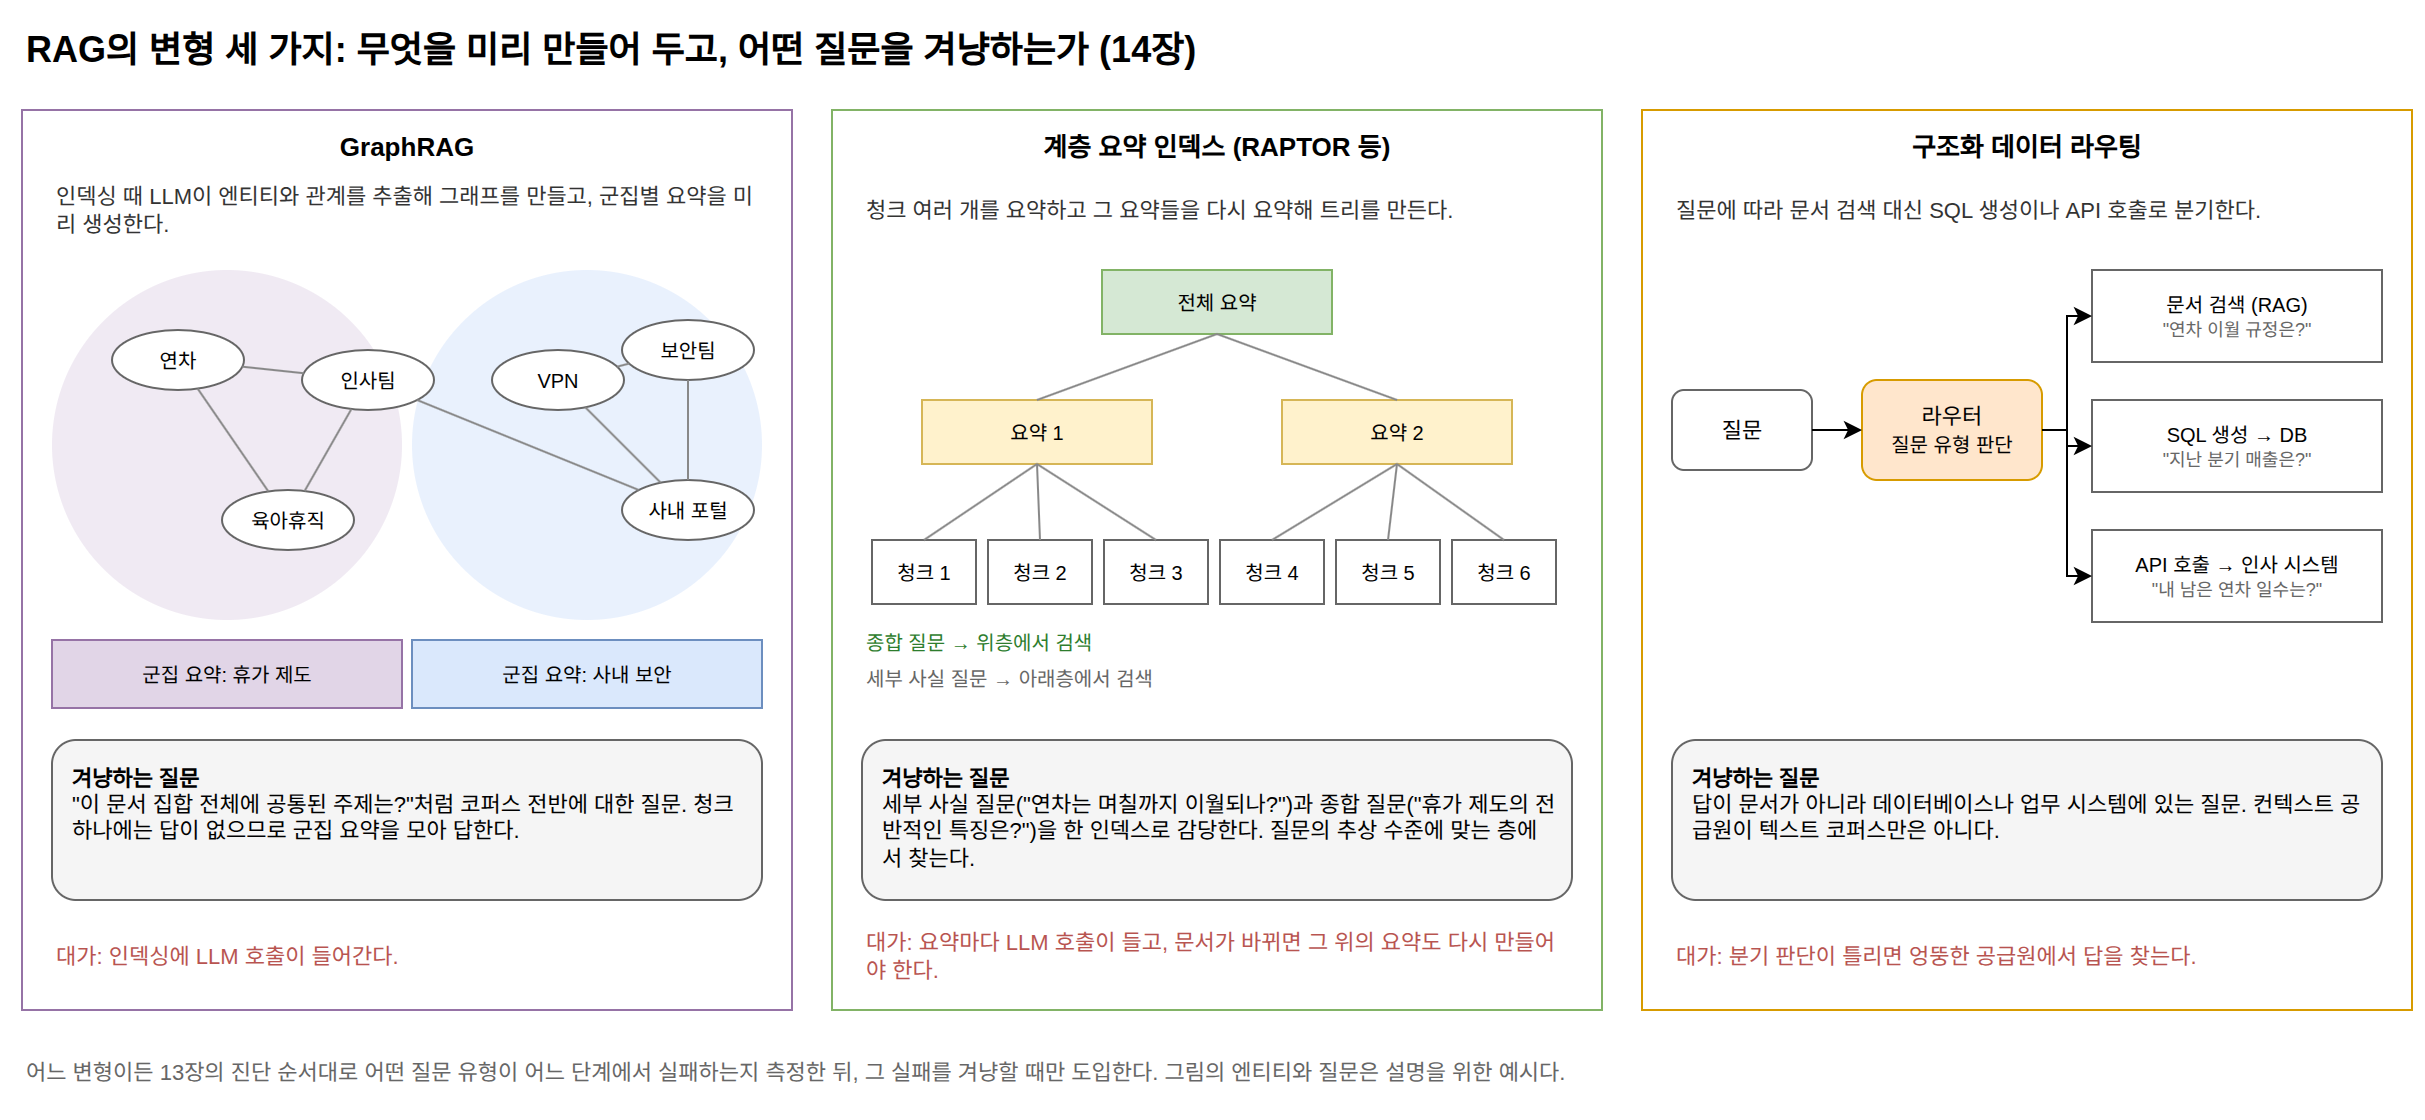

The diagram above was exported from draw.io. Its source (the exported page's mxGraphModel, read from the mxfile embedded in the PNG):
<mxGraphModel dx="1200" dy="800" grid="1" gridSize="10" guides="1" tooltips="1" connect="1" arrows="1" fold="1" page="1" pageScale="1" pageWidth="1240" pageHeight="640" math="0" shadow="0">
  <root>
    <mxCell id="0" />
    <mxCell id="1" parent="0" />
    <mxCell id="c1" value="RAG의 변형 세 가지: 무엇을 미리 만들어 두고, 어떤 질문을 겨냥하는가 (14장)" style="text;html=1;fontSize=18;fontStyle=1;align=left;verticalAlign=middle;" vertex="1" parent="1">
      <mxGeometry x="40" y="20" width="1100" height="30" as="geometry" />
    </mxCell>
    <mxCell id="c2" value="GraphRAG" style="rounded=0;whiteSpace=wrap;html=1;fillColor=none;strokeColor=#9673a6;verticalAlign=top;fontSize=13;fontStyle=1;spacingTop=4;" vertex="1" parent="1">
      <mxGeometry x="40" y="65" width="385" height="450" as="geometry" />
    </mxCell>
    <mxCell id="c3" value="인덱싱 때 LLM이 엔티티와 관계를 추출해 그래프를 만들고, 군집별 요약을 미리 생성한다." style="text;html=1;whiteSpace=wrap;fontSize=11;fontColor=#333333;align=left;verticalAlign=middle;" vertex="1" parent="1">
      <mxGeometry x="55" y="95" width="355" height="40" as="geometry" />
    </mxCell>
    <mxCell id="c4" value="" style="ellipse;fillColor=#e1d5e7;strokeColor=none;opacity=50;" vertex="1" parent="1">
      <mxGeometry x="55" y="145" width="175" height="175" as="geometry" />
    </mxCell>
    <mxCell id="c5" value="" style="ellipse;fillColor=#dae8fc;strokeColor=none;opacity=60;" vertex="1" parent="1">
      <mxGeometry x="235" y="145" width="175" height="175" as="geometry" />
    </mxCell>
    <mxCell id="c6" value="연차" style="ellipse;whiteSpace=wrap;html=1;fillColor=#ffffff;strokeColor=#666666;fontSize=10;" vertex="1" parent="1">
      <mxGeometry x="85" y="175" width="66" height="30" as="geometry" />
    </mxCell>
    <mxCell id="c7" value="육아휴직" style="ellipse;whiteSpace=wrap;html=1;fillColor=#ffffff;strokeColor=#666666;fontSize=10;" vertex="1" parent="1">
      <mxGeometry x="140" y="255" width="66" height="30" as="geometry" />
    </mxCell>
    <mxCell id="c8" value="인사팀" style="ellipse;whiteSpace=wrap;html=1;fillColor=#ffffff;strokeColor=#666666;fontSize=10;" vertex="1" parent="1">
      <mxGeometry x="180" y="185" width="66" height="30" as="geometry" />
    </mxCell>
    <mxCell id="c9" value="VPN" style="ellipse;whiteSpace=wrap;html=1;fillColor=#ffffff;strokeColor=#666666;fontSize=10;" vertex="1" parent="1">
      <mxGeometry x="275" y="185" width="66" height="30" as="geometry" />
    </mxCell>
    <mxCell id="c10" value="사내 포털" style="ellipse;whiteSpace=wrap;html=1;fillColor=#ffffff;strokeColor=#666666;fontSize=10;" vertex="1" parent="1">
      <mxGeometry x="340" y="250" width="66" height="30" as="geometry" />
    </mxCell>
    <mxCell id="c11" value="보안팀" style="ellipse;whiteSpace=wrap;html=1;fillColor=#ffffff;strokeColor=#666666;fontSize=10;" vertex="1" parent="1">
      <mxGeometry x="340" y="170" width="66" height="30" as="geometry" />
    </mxCell>
    <mxCell id="c12" value="" style="edgeStyle=orthogonalEdgeStyle;rounded=0;html=1;fontSize=11;edgeStyle=none;endArrow=none;strokeColor=#888888;" edge="1" parent="1" source="c6" target="c8">
      <mxGeometry relative="1" as="geometry" />
    </mxCell>
    <mxCell id="c13" value="" style="edgeStyle=orthogonalEdgeStyle;rounded=0;html=1;fontSize=11;edgeStyle=none;endArrow=none;strokeColor=#888888;" edge="1" parent="1" source="c7" target="c8">
      <mxGeometry relative="1" as="geometry" />
    </mxCell>
    <mxCell id="c14" value="" style="edgeStyle=orthogonalEdgeStyle;rounded=0;html=1;fontSize=11;edgeStyle=none;endArrow=none;strokeColor=#888888;" edge="1" parent="1" source="c6" target="c7">
      <mxGeometry relative="1" as="geometry" />
    </mxCell>
    <mxCell id="c15" value="" style="edgeStyle=orthogonalEdgeStyle;rounded=0;html=1;fontSize=11;edgeStyle=none;endArrow=none;strokeColor=#888888;" edge="1" parent="1" source="c9" target="c11">
      <mxGeometry relative="1" as="geometry" />
    </mxCell>
    <mxCell id="c16" value="" style="edgeStyle=orthogonalEdgeStyle;rounded=0;html=1;fontSize=11;edgeStyle=none;endArrow=none;strokeColor=#888888;" edge="1" parent="1" source="c9" target="c10">
      <mxGeometry relative="1" as="geometry" />
    </mxCell>
    <mxCell id="c17" value="" style="edgeStyle=orthogonalEdgeStyle;rounded=0;html=1;fontSize=11;edgeStyle=none;endArrow=none;strokeColor=#888888;" edge="1" parent="1" source="c11" target="c10">
      <mxGeometry relative="1" as="geometry" />
    </mxCell>
    <mxCell id="c18" value="" style="edgeStyle=orthogonalEdgeStyle;rounded=0;html=1;fontSize=11;edgeStyle=none;endArrow=none;strokeColor=#888888;" edge="1" parent="1" source="c8" target="c10">
      <mxGeometry relative="1" as="geometry" />
    </mxCell>
    <mxCell id="c19" value="군집 요약: 휴가 제도" style="rounded=0;whiteSpace=wrap;html=1;fillColor=#e1d5e7;strokeColor=#9673a6;fontSize=10;" vertex="1" parent="1">
      <mxGeometry x="55" y="330" width="175" height="34" as="geometry" />
    </mxCell>
    <mxCell id="c20" value="군집 요약: 사내 보안" style="rounded=0;whiteSpace=wrap;html=1;fillColor=#dae8fc;strokeColor=#6c8ebf;fontSize=10;" vertex="1" parent="1">
      <mxGeometry x="235" y="330" width="175" height="34" as="geometry" />
    </mxCell>
    <mxCell id="c21" value="&lt;b&gt;겨냥하는 질문&lt;/b&gt;&lt;br&gt;&quot;이 문서 집합 전체에 공통된 주제는?&quot;처럼 코퍼스 전반에 대한 질문. 청크 하나에는 답이 없으므로 군집 요약을 모아 답한다." style="rounded=1;whiteSpace=wrap;html=1;fillColor=#f5f5f5;strokeColor=#666666;fontSize=11;align=left;spacingLeft=8;spacingRight=8;verticalAlign=top;spacingTop=6;" vertex="1" parent="1">
      <mxGeometry x="55" y="380" width="355" height="80" as="geometry" />
    </mxCell>
    <mxCell id="c22" value="대가: 인덱싱에 LLM 호출이 들어간다." style="text;html=1;whiteSpace=wrap;fontSize=11;fontColor=#b85450;align=left;verticalAlign=middle;" vertex="1" parent="1">
      <mxGeometry x="55" y="468" width="355" height="40" as="geometry" />
    </mxCell>
    <mxCell id="c23" value="계층 요약 인덱스 (RAPTOR 등)" style="rounded=0;whiteSpace=wrap;html=1;fillColor=none;strokeColor=#82b366;verticalAlign=top;fontSize=13;fontStyle=1;spacingTop=4;" vertex="1" parent="1">
      <mxGeometry x="445" y="65" width="385" height="450" as="geometry" />
    </mxCell>
    <mxCell id="c24" value="청크 여러 개를 요약하고 그 요약들을 다시 요약해 트리를 만든다." style="text;html=1;whiteSpace=wrap;fontSize=11;fontColor=#333333;align=left;verticalAlign=middle;" vertex="1" parent="1">
      <mxGeometry x="460" y="95" width="355" height="40" as="geometry" />
    </mxCell>
    <mxCell id="c25" value="전체 요약" style="rounded=0;whiteSpace=wrap;html=1;fillColor=#d5e8d4;strokeColor=#82b366;fontSize=10;" vertex="1" parent="1">
      <mxGeometry x="580" y="145" width="115" height="32" as="geometry" />
    </mxCell>
    <mxCell id="c26" value="요약 1" style="rounded=0;whiteSpace=wrap;html=1;fillColor=#fff2cc;strokeColor=#d6b656;fontSize=10;" vertex="1" parent="1">
      <mxGeometry x="490" y="210" width="115" height="32" as="geometry" />
    </mxCell>
    <mxCell id="c27" value="요약 2" style="rounded=0;whiteSpace=wrap;html=1;fillColor=#fff2cc;strokeColor=#d6b656;fontSize=10;" vertex="1" parent="1">
      <mxGeometry x="670" y="210" width="115" height="32" as="geometry" />
    </mxCell>
    <mxCell id="c28" value="청크 1" style="rounded=0;whiteSpace=wrap;html=1;fillColor=#ffffff;strokeColor=#666666;fontSize=10;" vertex="1" parent="1">
      <mxGeometry x="465" y="280" width="52" height="32" as="geometry" />
    </mxCell>
    <mxCell id="c29" value="청크 2" style="rounded=0;whiteSpace=wrap;html=1;fillColor=#ffffff;strokeColor=#666666;fontSize=10;" vertex="1" parent="1">
      <mxGeometry x="523" y="280" width="52" height="32" as="geometry" />
    </mxCell>
    <mxCell id="c30" value="청크 3" style="rounded=0;whiteSpace=wrap;html=1;fillColor=#ffffff;strokeColor=#666666;fontSize=10;" vertex="1" parent="1">
      <mxGeometry x="581" y="280" width="52" height="32" as="geometry" />
    </mxCell>
    <mxCell id="c31" value="청크 4" style="rounded=0;whiteSpace=wrap;html=1;fillColor=#ffffff;strokeColor=#666666;fontSize=10;" vertex="1" parent="1">
      <mxGeometry x="639" y="280" width="52" height="32" as="geometry" />
    </mxCell>
    <mxCell id="c32" value="청크 5" style="rounded=0;whiteSpace=wrap;html=1;fillColor=#ffffff;strokeColor=#666666;fontSize=10;" vertex="1" parent="1">
      <mxGeometry x="697" y="280" width="52" height="32" as="geometry" />
    </mxCell>
    <mxCell id="c33" value="청크 6" style="rounded=0;whiteSpace=wrap;html=1;fillColor=#ffffff;strokeColor=#666666;fontSize=10;" vertex="1" parent="1">
      <mxGeometry x="755" y="280" width="52" height="32" as="geometry" />
    </mxCell>
    <mxCell id="c34" value="" style="edgeStyle=orthogonalEdgeStyle;rounded=0;html=1;fontSize=11;edgeStyle=none;endArrow=none;strokeColor=#888888;exitY=1;exitX=0.5;entryY=0;entryX=0.5;" edge="1" parent="1" source="c25" target="c26">
      <mxGeometry relative="1" as="geometry" />
    </mxCell>
    <mxCell id="c35" value="" style="edgeStyle=orthogonalEdgeStyle;rounded=0;html=1;fontSize=11;edgeStyle=none;endArrow=none;strokeColor=#888888;exitY=1;exitX=0.5;entryY=0;entryX=0.5;" edge="1" parent="1" source="c25" target="c27">
      <mxGeometry relative="1" as="geometry" />
    </mxCell>
    <mxCell id="c36" value="" style="edgeStyle=orthogonalEdgeStyle;rounded=0;html=1;fontSize=11;edgeStyle=none;endArrow=none;strokeColor=#888888;exitY=1;exitX=0.5;entryY=0;entryX=0.5;" edge="1" parent="1" source="c26" target="c28">
      <mxGeometry relative="1" as="geometry" />
    </mxCell>
    <mxCell id="c37" value="" style="edgeStyle=orthogonalEdgeStyle;rounded=0;html=1;fontSize=11;edgeStyle=none;endArrow=none;strokeColor=#888888;exitY=1;exitX=0.5;entryY=0;entryX=0.5;" edge="1" parent="1" source="c26" target="c29">
      <mxGeometry relative="1" as="geometry" />
    </mxCell>
    <mxCell id="c38" value="" style="edgeStyle=orthogonalEdgeStyle;rounded=0;html=1;fontSize=11;edgeStyle=none;endArrow=none;strokeColor=#888888;exitY=1;exitX=0.5;entryY=0;entryX=0.5;" edge="1" parent="1" source="c26" target="c30">
      <mxGeometry relative="1" as="geometry" />
    </mxCell>
    <mxCell id="c39" value="" style="edgeStyle=orthogonalEdgeStyle;rounded=0;html=1;fontSize=11;edgeStyle=none;endArrow=none;strokeColor=#888888;exitY=1;exitX=0.5;entryY=0;entryX=0.5;" edge="1" parent="1" source="c27" target="c31">
      <mxGeometry relative="1" as="geometry" />
    </mxCell>
    <mxCell id="c40" value="" style="edgeStyle=orthogonalEdgeStyle;rounded=0;html=1;fontSize=11;edgeStyle=none;endArrow=none;strokeColor=#888888;exitY=1;exitX=0.5;entryY=0;entryX=0.5;" edge="1" parent="1" source="c27" target="c32">
      <mxGeometry relative="1" as="geometry" />
    </mxCell>
    <mxCell id="c41" value="" style="edgeStyle=orthogonalEdgeStyle;rounded=0;html=1;fontSize=11;edgeStyle=none;endArrow=none;strokeColor=#888888;exitY=1;exitX=0.5;entryY=0;entryX=0.5;" edge="1" parent="1" source="c27" target="c33">
      <mxGeometry relative="1" as="geometry" />
    </mxCell>
    <mxCell id="c42" value="종합 질문 → 위층에서 검색" style="text;html=1;whiteSpace=wrap;fontSize=10;fontColor=#2d7d2d;align=left;verticalAlign=middle;" vertex="1" parent="1">
      <mxGeometry x="460" y="322" width="355" height="18" as="geometry" />
    </mxCell>
    <mxCell id="c43" value="세부 사실 질문 → 아래층에서 검색" style="text;html=1;whiteSpace=wrap;fontSize=10;fontColor=#666666;align=left;verticalAlign=middle;" vertex="1" parent="1">
      <mxGeometry x="460" y="340" width="355" height="18" as="geometry" />
    </mxCell>
    <mxCell id="c44" value="&lt;b&gt;겨냥하는 질문&lt;/b&gt;&lt;br&gt;세부 사실 질문(&quot;연차는 며칠까지 이월되나?&quot;)과 종합 질문(&quot;휴가 제도의 전반적인 특징은?&quot;)을 한 인덱스로 감당한다. 질문의 추상 수준에 맞는 층에서 찾는다." style="rounded=1;whiteSpace=wrap;html=1;fillColor=#f5f5f5;strokeColor=#666666;fontSize=11;align=left;spacingLeft=8;spacingRight=8;verticalAlign=top;spacingTop=6;" vertex="1" parent="1">
      <mxGeometry x="460" y="380" width="355" height="80" as="geometry" />
    </mxCell>
    <mxCell id="c45" value="대가: 요약마다 LLM 호출이 들고, 문서가 바뀌면 그 위의 요약도 다시 만들어야 한다." style="text;html=1;whiteSpace=wrap;fontSize=11;fontColor=#b85450;align=left;verticalAlign=middle;" vertex="1" parent="1">
      <mxGeometry x="460" y="468" width="355" height="40" as="geometry" />
    </mxCell>
    <mxCell id="c46" value="구조화 데이터 라우팅" style="rounded=0;whiteSpace=wrap;html=1;fillColor=none;strokeColor=#d79b00;verticalAlign=top;fontSize=13;fontStyle=1;spacingTop=4;" vertex="1" parent="1">
      <mxGeometry x="850" y="65" width="385" height="450" as="geometry" />
    </mxCell>
    <mxCell id="c47" value="질문에 따라 문서 검색 대신 SQL 생성이나 API 호출로 분기한다." style="text;html=1;whiteSpace=wrap;fontSize=11;fontColor=#333333;align=left;verticalAlign=middle;" vertex="1" parent="1">
      <mxGeometry x="865" y="95" width="355" height="40" as="geometry" />
    </mxCell>
    <mxCell id="c48" value="질문" style="rounded=1;whiteSpace=wrap;html=1;fillColor=#ffffff;strokeColor=#666666;fontSize=11;" vertex="1" parent="1">
      <mxGeometry x="865" y="205" width="70" height="40" as="geometry" />
    </mxCell>
    <mxCell id="c49" value="라우터&lt;br&gt;&lt;font style=&quot;font-size:10px&quot;&gt;질문 유형 판단&lt;/font&gt;" style="rounded=1;whiteSpace=wrap;html=1;fillColor=#ffe6cc;strokeColor=#d79b00;fontSize=11;" vertex="1" parent="1">
      <mxGeometry x="960" y="200" width="90" height="50" as="geometry" />
    </mxCell>
    <mxCell id="c50" value="" style="edgeStyle=orthogonalEdgeStyle;rounded=0;html=1;fontSize=11;" edge="1" parent="1" source="c48" target="c49">
      <mxGeometry relative="1" as="geometry" />
    </mxCell>
    <mxCell id="c51" value="문서 검색 (RAG)&lt;br&gt;&lt;font style=&quot;font-size:9px;color:#666666&quot;&gt;&quot;연차 이월 규정은?&quot;&lt;/font&gt;" style="rounded=0;whiteSpace=wrap;html=1;fillColor=#ffffff;strokeColor=#666666;fontSize=10;" vertex="1" parent="1">
      <mxGeometry x="1075" y="145" width="145" height="46" as="geometry" />
    </mxCell>
    <mxCell id="c52" value="" style="edgeStyle=orthogonalEdgeStyle;rounded=0;html=1;fontSize=11;exitX=1;exitY=0.5;entryX=0;entryY=0.5;" edge="1" parent="1" source="c49" target="c51">
      <mxGeometry relative="1" as="geometry" />
    </mxCell>
    <mxCell id="c53" value="SQL 생성 → DB&lt;br&gt;&lt;font style=&quot;font-size:9px;color:#666666&quot;&gt;&quot;지난 분기 매출은?&quot;&lt;/font&gt;" style="rounded=0;whiteSpace=wrap;html=1;fillColor=#ffffff;strokeColor=#666666;fontSize=10;" vertex="1" parent="1">
      <mxGeometry x="1075" y="210" width="145" height="46" as="geometry" />
    </mxCell>
    <mxCell id="c54" value="" style="edgeStyle=orthogonalEdgeStyle;rounded=0;html=1;fontSize=11;exitX=1;exitY=0.5;entryX=0;entryY=0.5;" edge="1" parent="1" source="c49" target="c53">
      <mxGeometry relative="1" as="geometry" />
    </mxCell>
    <mxCell id="c55" value="API 호출 → 인사 시스템&lt;br&gt;&lt;font style=&quot;font-size:9px;color:#666666&quot;&gt;&quot;내 남은 연차 일수는?&quot;&lt;/font&gt;" style="rounded=0;whiteSpace=wrap;html=1;fillColor=#ffffff;strokeColor=#666666;fontSize=10;" vertex="1" parent="1">
      <mxGeometry x="1075" y="275" width="145" height="46" as="geometry" />
    </mxCell>
    <mxCell id="c56" value="" style="edgeStyle=orthogonalEdgeStyle;rounded=0;html=1;fontSize=11;exitX=1;exitY=0.5;entryX=0;entryY=0.5;" edge="1" parent="1" source="c49" target="c55">
      <mxGeometry relative="1" as="geometry" />
    </mxCell>
    <mxCell id="c57" value="&lt;b&gt;겨냥하는 질문&lt;/b&gt;&lt;br&gt;답이 문서가 아니라 데이터베이스나 업무 시스템에 있는 질문. 컨텍스트 공급원이 텍스트 코퍼스만은 아니다." style="rounded=1;whiteSpace=wrap;html=1;fillColor=#f5f5f5;strokeColor=#666666;fontSize=11;align=left;spacingLeft=8;spacingRight=8;verticalAlign=top;spacingTop=6;" vertex="1" parent="1">
      <mxGeometry x="865" y="380" width="355" height="80" as="geometry" />
    </mxCell>
    <mxCell id="c58" value="대가: 분기 판단이 틀리면 엉뚱한 공급원에서 답을 찾는다." style="text;html=1;whiteSpace=wrap;fontSize=11;fontColor=#b85450;align=left;verticalAlign=middle;" vertex="1" parent="1">
      <mxGeometry x="865" y="468" width="355" height="40" as="geometry" />
    </mxCell>
    <mxCell id="c59" value="어느 변형이든 13장의 진단 순서대로 어떤 질문 유형이 어느 단계에서 실패하는지 측정한 뒤, 그 실패를 겨냥할 때만 도입한다. 그림의 엔티티와 질문은 설명을 위한 예시다." style="text;html=1;whiteSpace=wrap;fontSize=11;fontColor=#666666;align=left;verticalAlign=middle;" vertex="1" parent="1">
      <mxGeometry x="40" y="528" width="1195" height="36" as="geometry" />
    </mxCell>
  </root>
</mxGraphModel>